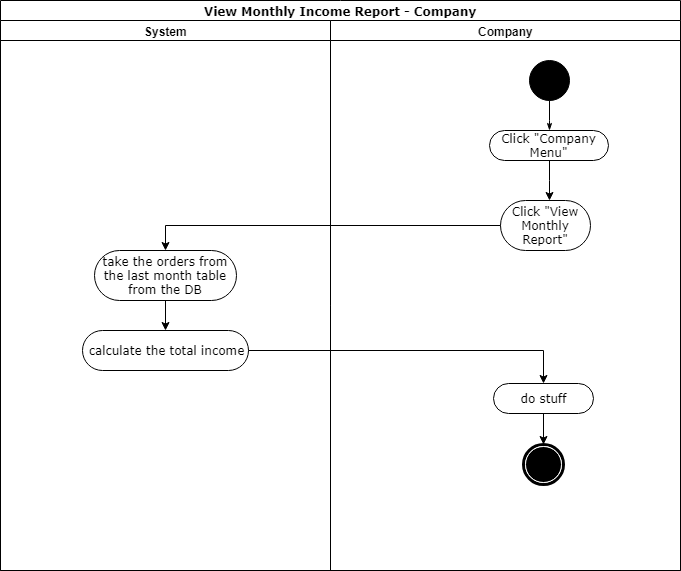

The diagram above was exported from draw.io. Its source (the exported page's mxGraphModel, read from the mxfile embedded in the PNG):
<mxGraphModel dx="1010" dy="533" grid="1" gridSize="10" guides="1" tooltips="1" connect="1" arrows="1" fold="1" page="1" pageScale="1" pageWidth="1169" pageHeight="827" math="0" shadow="0">
  <root>
    <mxCell id="0" />
    <mxCell id="1" parent="0" />
    <mxCell id="jrV5g9tKmXIpxCekZfS_-1" value="View Monthly Income Report - Company" style="swimlane;html=1;childLayout=stackLayout;startSize=20;rounded=0;shadow=0;comic=0;labelBackgroundColor=none;strokeColor=#000000;strokeWidth=1;fillColor=#ffffff;fontFamily=Verdana;fontSize=12;fontColor=#000000;align=center;" parent="1" vertex="1">
      <mxGeometry x="91" y="30" width="680" height="570" as="geometry" />
    </mxCell>
    <mxCell id="jrV5g9tKmXIpxCekZfS_-2" value="System" style="swimlane;html=1;startSize=20;" parent="jrV5g9tKmXIpxCekZfS_-1" vertex="1">
      <mxGeometry y="20" width="330" height="550" as="geometry" />
    </mxCell>
    <mxCell id="y71z_HvWy0m2HpcQxqED-4" style="edgeStyle=orthogonalEdgeStyle;rounded=0;orthogonalLoop=1;jettySize=auto;html=1;entryX=0.5;entryY=0;entryDx=0;entryDy=0;" parent="jrV5g9tKmXIpxCekZfS_-2" source="jrV5g9tKmXIpxCekZfS_-7" target="y71z_HvWy0m2HpcQxqED-3" edge="1">
      <mxGeometry relative="1" as="geometry" />
    </mxCell>
    <mxCell id="jrV5g9tKmXIpxCekZfS_-7" value="take the orders from the last month table from the DB" style="rounded=1;whiteSpace=wrap;html=1;shadow=0;comic=0;labelBackgroundColor=none;strokeColor=#000000;strokeWidth=1;fillColor=#ffffff;fontFamily=Verdana;fontSize=12;fontColor=#000000;align=center;arcSize=50;" parent="jrV5g9tKmXIpxCekZfS_-2" vertex="1">
      <mxGeometry x="94" y="230" width="142" height="50" as="geometry" />
    </mxCell>
    <mxCell id="y71z_HvWy0m2HpcQxqED-3" value="calculate the total income" style="rounded=1;whiteSpace=wrap;html=1;shadow=0;comic=0;labelBackgroundColor=none;strokeColor=#000000;strokeWidth=1;fillColor=#ffffff;fontFamily=Verdana;fontSize=12;fontColor=#000000;align=center;arcSize=50;" parent="jrV5g9tKmXIpxCekZfS_-2" vertex="1">
      <mxGeometry x="82" y="310" width="166" height="40" as="geometry" />
    </mxCell>
    <mxCell id="jrV5g9tKmXIpxCekZfS_-8" value="Company" style="swimlane;html=1;startSize=20;" parent="jrV5g9tKmXIpxCekZfS_-1" vertex="1">
      <mxGeometry x="330" y="20" width="350" height="550" as="geometry" />
    </mxCell>
    <mxCell id="jrV5g9tKmXIpxCekZfS_-9" style="edgeStyle=orthogonalEdgeStyle;rounded=0;html=1;labelBackgroundColor=none;startArrow=none;startFill=0;startSize=5;endArrow=classicThin;endFill=1;endSize=5;jettySize=auto;orthogonalLoop=1;strokeColor=#000000;strokeWidth=1;fontFamily=Verdana;fontSize=12;fontColor=#000000;" parent="jrV5g9tKmXIpxCekZfS_-8" source="jrV5g9tKmXIpxCekZfS_-10" target="jrV5g9tKmXIpxCekZfS_-11" edge="1">
      <mxGeometry relative="1" as="geometry" />
    </mxCell>
    <mxCell id="jrV5g9tKmXIpxCekZfS_-10" value="" style="ellipse;whiteSpace=wrap;html=1;rounded=0;shadow=0;comic=0;labelBackgroundColor=none;strokeColor=#000000;strokeWidth=1;fillColor=#000000;fontFamily=Verdana;fontSize=12;fontColor=#000000;align=center;" parent="jrV5g9tKmXIpxCekZfS_-8" vertex="1">
      <mxGeometry x="199" y="40" width="40" height="40" as="geometry" />
    </mxCell>
    <mxCell id="jrV5g9tKmXIpxCekZfS_-11" value="Click &quot;Company Menu&quot;" style="rounded=1;whiteSpace=wrap;html=1;shadow=0;comic=0;labelBackgroundColor=none;strokeColor=#000000;strokeWidth=1;fillColor=#ffffff;fontFamily=Verdana;fontSize=12;fontColor=#000000;align=center;arcSize=50;" parent="jrV5g9tKmXIpxCekZfS_-8" vertex="1">
      <mxGeometry x="159" y="110" width="119" height="30" as="geometry" />
    </mxCell>
    <mxCell id="jrV5g9tKmXIpxCekZfS_-12" value="Click &quot;View Monthly Report&quot;" style="rounded=1;whiteSpace=wrap;html=1;shadow=0;comic=0;labelBackgroundColor=none;strokeColor=#000000;strokeWidth=1;fillColor=#ffffff;fontFamily=Verdana;fontSize=12;fontColor=#000000;align=center;arcSize=50;" parent="jrV5g9tKmXIpxCekZfS_-8" vertex="1">
      <mxGeometry x="170" y="180" width="90" height="50" as="geometry" />
    </mxCell>
    <mxCell id="jrV5g9tKmXIpxCekZfS_-13" style="edgeStyle=orthogonalEdgeStyle;rounded=0;orthogonalLoop=1;jettySize=auto;html=1;entryX=0.5;entryY=0;entryDx=0;entryDy=0;" parent="jrV5g9tKmXIpxCekZfS_-8" source="jrV5g9tKmXIpxCekZfS_-14" target="jrV5g9tKmXIpxCekZfS_-15" edge="1">
      <mxGeometry relative="1" as="geometry" />
    </mxCell>
    <mxCell id="jrV5g9tKmXIpxCekZfS_-14" value="do stuff" style="rounded=1;whiteSpace=wrap;html=1;shadow=0;comic=0;labelBackgroundColor=none;strokeColor=#000000;strokeWidth=1;fillColor=#ffffff;fontFamily=Verdana;fontSize=12;fontColor=#000000;align=center;arcSize=50;" parent="jrV5g9tKmXIpxCekZfS_-8" vertex="1">
      <mxGeometry x="163" y="363" width="100" height="30" as="geometry" />
    </mxCell>
    <mxCell id="jrV5g9tKmXIpxCekZfS_-15" value="" style="shape=mxgraph.bpmn.shape;html=1;verticalLabelPosition=bottom;labelBackgroundColor=#ffffff;verticalAlign=top;perimeter=ellipsePerimeter;outline=end;symbol=terminate;rounded=0;shadow=0;comic=0;strokeColor=#000000;strokeWidth=1;fillColor=#ffffff;fontFamily=Verdana;fontSize=12;fontColor=#000000;align=center;" parent="jrV5g9tKmXIpxCekZfS_-8" vertex="1">
      <mxGeometry x="193" y="423.5" width="40" height="40" as="geometry" />
    </mxCell>
    <mxCell id="jrV5g9tKmXIpxCekZfS_-16" style="edgeStyle=orthogonalEdgeStyle;rounded=0;orthogonalLoop=1;jettySize=auto;html=1;entryX=0.5;entryY=0;entryDx=0;entryDy=0;exitX=0;exitY=0.5;exitDx=0;exitDy=0;" parent="jrV5g9tKmXIpxCekZfS_-1" source="jrV5g9tKmXIpxCekZfS_-12" target="jrV5g9tKmXIpxCekZfS_-7" edge="1">
      <mxGeometry relative="1" as="geometry">
        <mxPoint x="163.52941176470586" y="250.17647058823536" as="targetPoint" />
        <mxPoint x="468" y="290" as="sourcePoint" />
      </mxGeometry>
    </mxCell>
    <mxCell id="jrV5g9tKmXIpxCekZfS_-25" style="edgeStyle=orthogonalEdgeStyle;rounded=0;orthogonalLoop=1;jettySize=auto;html=1;entryX=0.5;entryY=0;entryDx=0;entryDy=0;exitX=1;exitY=0.5;exitDx=0;exitDy=0;" parent="jrV5g9tKmXIpxCekZfS_-1" source="y71z_HvWy0m2HpcQxqED-3" target="jrV5g9tKmXIpxCekZfS_-14" edge="1">
      <mxGeometry relative="1" as="geometry">
        <mxPoint x="165" y="445" as="targetPoint" />
      </mxGeometry>
    </mxCell>
    <mxCell id="jrV5g9tKmXIpxCekZfS_-21" style="edgeStyle=orthogonalEdgeStyle;rounded=0;orthogonalLoop=1;jettySize=auto;html=1;" parent="1" source="jrV5g9tKmXIpxCekZfS_-11" edge="1">
      <mxGeometry relative="1" as="geometry">
        <mxPoint x="640" y="230" as="targetPoint" />
      </mxGeometry>
    </mxCell>
  </root>
</mxGraphModel>